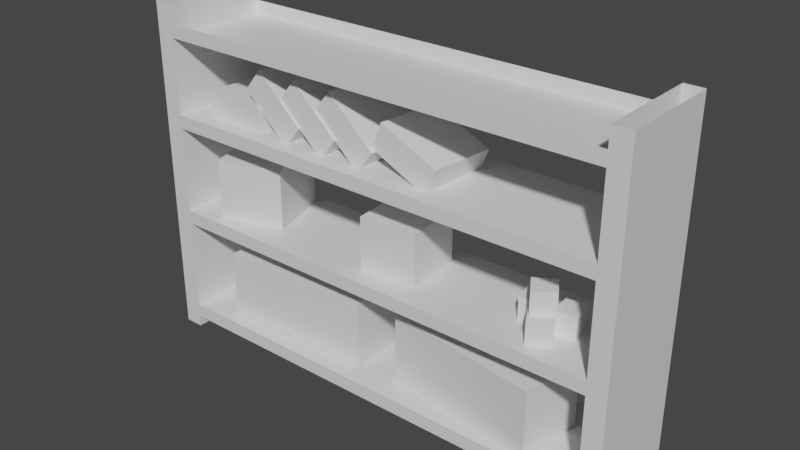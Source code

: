 # Source: Shelf.blend  (saved by Blender 2.81.16; exported with 4.5.12 LTS)
import bpy
from mathutils import Matrix  # noqa: F401  (used for matrix-valued properties, if any)

bpy.ops.wm.read_factory_settings(use_empty=True)
scene = bpy.context.scene
scene.name = 'Scene'

# ---- collections
col_collection = bpy.data.collections.new('Collection'); scene.collection.children.link(col_collection)

# ---- materials (node trees are filled in below, after node groups)
mat_items = bpy.data.materials.new('Items')
mat_items.use_transparent_shadow = False
mat_shelf = bpy.data.materials.new('Shelf')
mat_shelf.use_transparent_shadow = False

# ---- material node trees
mat_items.use_nodes = True; mat_items.node_tree.nodes.clear()
_N = mat_items.node_tree.nodes; _L = mat_items.node_tree.links
n0 = _N.new('ShaderNodeOutputMaterial'); n0.name = 'Material Output'; n0.location = (300, 300)
n1 = _N.new('ShaderNodeBsdfPrincipled'); n1.name = 'Principled BSDF'; n1.location = (10, 300)
n1.distribution = 'GGX'
n1.subsurface_method = 'BURLEY'
n1.inputs[3].default_value = 1.45
n1.inputs[27].default_value = (0.0, 0.0, 0.0, 1.0)
n1.inputs[28].default_value = 1.0
_L.new(n1.outputs[0], n0.inputs[0])
n0.is_active_output = True
mat_shelf.use_nodes = True; mat_shelf.node_tree.nodes.clear()
_N = mat_shelf.node_tree.nodes; _L = mat_shelf.node_tree.links
n0 = _N.new('ShaderNodeOutputMaterial'); n0.name = 'Material Output'; n0.location = (300, 300)
n1 = _N.new('ShaderNodeBsdfPrincipled'); n1.name = 'Principled BSDF'; n1.location = (10, 300)
n1.distribution = 'GGX'
n1.subsurface_method = 'BURLEY'
n1.inputs[3].default_value = 1.45
n1.inputs[27].default_value = (0.0, 0.0, 0.0, 1.0)
n1.inputs[28].default_value = 1.0
_L.new(n1.outputs[0], n0.inputs[0])
n0.is_active_output = True

# ---- world
world_world = bpy.data.worlds.new('World'); scene.world = world_world
world_world.use_nodes = True; world_world.node_tree.nodes.clear()
_N = world_world.node_tree.nodes; _L = world_world.node_tree.links
n0 = _N.new('ShaderNodeOutputWorld'); n0.name = 'World Output'; n0.location = (300, 300)
n1 = _N.new('ShaderNodeBackground'); n1.name = 'Background'; n1.location = (10, 300)
n1.inputs[0].default_value = (0.05088, 0.05088, 0.05088, 1.0)
_L.new(n1.outputs[0], n0.inputs[0])
n0.is_active_output = True
world_world.color = (0.05088, 0.05088, 0.05088)
world_world.use_sun_shadow = False
world_world.sun_shadow_jitter_overblur = 0.0

# ---- meshes
me_shelf = bpy.data.meshes.new('Shelf')
me_shelf.from_pydata([(0.8927, -0.001608, 0.8335), (0.8927, -0.001608, 0.9535), (0.9566, -0.1032, 0.9535), (0.9566, -0.1032, 0.8335), (0.7911, -0.06549, 0.9535), (0.855, -0.1671, 0.9535), (0.7911, -0.06549, 0.8335), (0.855, -0.1671, 0.8335), (-1.068, 0.191, 1.24), (-0.71, 0.1646, 1.24), (-0.7364, -0.1936, 1.24), (-1.095, -0.1672, 1.24), (-0.71, 0.1646, 1.39), (-0.7364, -0.1936, 1.39), (-1.068, 0.191, 1.39), (-1.095, -0.1672, 1.39), (-0.1499, 0.1967, 0.1422), (-0.1499, 0.1967, 0.5014), (-0.1348, -0.1622, 0.5014), (-0.1348, -0.1622, 0.1422), (-1.007, 0.1605, 0.5014), (-0.9917, -0.1984, 0.5014), (-1.007, 0.1605, 0.1422), (-0.9917, -0.1984, 0.1422), (-0.8157, 0.1914, 1.44), (-0.5338, 0.1648, 1.219), (-0.5545, -0.1934, 1.235), (-0.8364, -0.1668, 1.456), (-0.4415, 0.165, 1.336), (-0.4622, -0.1932, 1.353), (-0.7234, 0.1915, 1.557), (-0.7441, -0.1667, 1.574), (0.9663, 0.1149, 0.1422), (0.9663, 0.1149, 0.5014), (0.9132, -0.2403, 0.5014), (0.9132, -0.2403, 0.1422), (0.118, 0.2418, 0.5014), (0.06486, -0.1134, 0.5014), (0.118, 0.2418, 0.1422), (0.06486, -0.1134, 0.1422), (-0.5856, 0.1917, 1.44), (-0.3036, 0.1652, 1.219), (-0.3243, -0.193, 1.235), (-0.6062, -0.1665, 1.456), (-0.2113, 0.1653, 1.336), (-0.232, -0.1929, 1.353), (-0.4932, 0.1918, 1.557), (-0.5139, -0.1664, 1.574), (0.8272, 0.07276, 0.7148), (0.8272, 0.07276, 0.8348), (0.8533, -0.04436, 0.8348), (0.8533, -0.04436, 0.7148), (0.71, 0.04666, 0.8348), (0.7361, -0.07047, 0.8348), (0.71, 0.04666, 0.7148), (0.7361, -0.07047, 0.7148), (1.022, 0.06527, 0.7148), (1.022, 0.06527, 0.8348), (1.03, -0.05446, 0.8348), (1.03, -0.05446, 0.7148), (0.9019, 0.0573, 0.8348), (0.9099, -0.06244, 0.8348), (0.9019, 0.0573, 0.7148), (0.9099, -0.06244, 0.7148), (-0.78, 0.2213, 0.6854), (-0.78, 0.2213, 1.045), (-0.6797, -0.1236, 1.045), (-0.6797, -0.1236, 0.6854), (-1.125, 0.121, 1.045), (-1.025, -0.2239, 1.045), (-1.125, 0.121, 0.6854), (-1.025, -0.2239, 0.6854), (0.9237, -0.06155, 0.7148), (0.9237, -0.06155, 0.8348), (0.9823, -0.1662, 0.8348), (0.9823, -0.1662, 0.7148), (0.819, -0.1202, 0.8348), (0.8776, -0.2249, 0.8348), (0.819, -0.1202, 0.7148), (0.8776, -0.2249, 0.7148), (-0.003143, 0.1925, 1.355), (0.3307, 0.1661, 1.225), (0.3061, -0.1921, 1.235), (-0.02771, -0.1657, 1.365), (0.3849, 0.1662, 1.365), (0.3604, -0.192, 1.375), (0.05112, 0.1926, 1.495), (0.02655, -0.1656, 1.504), (0.1889, 0.1675, 0.6818), (0.1889, 0.1675, 0.9966), (0.2098, -0.1465, 0.9966), (0.2098, -0.1465, 0.6818), (-0.1251, 0.1466, 0.9966), (-0.1042, -0.1674, 0.9966), (-0.1251, 0.1466, 0.6818), (-0.1042, -0.1674, 0.6818), (-0.3591, 0.192, 1.44), (-0.07716, 0.1655, 1.219), (-0.09783, -0.1927, 1.235), (-0.3797, -0.1662, 1.456), (0.01515, 0.1656, 1.336), (-0.00552, -0.1926, 1.353), (-0.2668, 0.1922, 1.557), (-0.2874, -0.166, 1.574), (1.222, 0.2826, 0.06401), (1.222, 0.2826, 0.1377), (1.223, -0.279, 0.1377), (1.223, -0.279, 0.06401), (-1.242, 0.279, 0.1377), (-1.241, -0.2827, 0.1377), (-1.242, 0.279, 0.06401), (-1.241, -0.2827, 0.06401), (1.222, 0.2826, 1.666), (1.222, 0.2826, 1.74), (1.223, -0.279, 1.74), (1.223, -0.279, 1.666), (-1.242, 0.279, 1.74), (-1.241, -0.2827, 1.74), (-1.242, 0.279, 1.666), (-1.241, -0.2827, 1.666), (1.222, 0.2826, 0.644), (1.222, 0.2826, 0.7177), (1.223, -0.279, 0.7177), (1.223, -0.279, 0.644), (-1.242, 0.279, 0.7177), (-1.241, -0.2827, 0.7177), (-1.242, 0.279, 0.644), (-1.241, -0.2827, 0.644), (1.222, 0.2826, 1.187), (1.222, 0.2826, 1.261), (1.223, -0.279, 1.261), (1.223, -0.279, 1.187), (-1.242, 0.279, 1.261), (-1.241, -0.2827, 1.261), (-1.242, 0.279, 1.187), (-1.241, -0.2827, 1.187), (1.321, 0.2827, 1.84), (1.321, 0.2827, -2.067e-07), (1.322, -0.2789, -1.581e-07), (1.322, -0.2789, 1.84), (1.219, 0.2826, -1.927e-07), (1.22, -0.279, -1.441e-07), (1.219, 0.2826, 1.84), (1.22, -0.279, 1.84), (-1.22, 0.279, 1.84), (-1.22, 0.279, 1.441e-07), (-1.219, -0.2826, 1.927e-07), (-1.219, -0.2826, 1.84), (-1.322, 0.2789, 1.581e-07), (-1.321, -0.2827, 2.067e-07), (-1.322, 0.2789, 1.84), (-1.321, -0.2827, 1.84)], [], [(0, 1, 2, 3), (1, 4, 5, 2), (4, 6, 7, 5), (6, 0, 3, 7), (6, 4, 1, 0), (3, 2, 5, 7), (8, 9, 10, 11), (9, 12, 13, 10), (12, 14, 15, 13), (14, 8, 11, 15), (14, 12, 9, 8), (11, 10, 13, 15), (16, 17, 18, 19), (17, 20, 21, 18), (20, 22, 23, 21), (22, 16, 19, 23), (22, 20, 17, 16), (19, 18, 21, 23), (24, 25, 26, 27), (25, 28, 29, 26), (28, 30, 31, 29), (30, 24, 27, 31), (30, 28, 25, 24), (27, 26, 29, 31), (32, 33, 34, 35), (33, 36, 37, 34), (36, 38, 39, 37), (38, 32, 35, 39), (38, 36, 33, 32), (35, 34, 37, 39), (40, 41, 42, 43), (41, 44, 45, 42), (44, 46, 47, 45), (46, 40, 43, 47), (46, 44, 41, 40), (43, 42, 45, 47), (48, 49, 50, 51), (49, 52, 53, 50), (52, 54, 55, 53), (54, 48, 51, 55), (54, 52, 49, 48), (51, 50, 53, 55), (56, 57, 58, 59), (57, 60, 61, 58), (60, 62, 63, 61), (62, 56, 59, 63), (62, 60, 57, 56), (59, 58, 61, 63), (64, 65, 66, 67), (65, 68, 69, 66), (68, 70, 71, 69), (70, 64, 67, 71), (70, 68, 65, 64), (67, 66, 69, 71), (72, 73, 74, 75), (73, 76, 77, 74), (76, 78, 79, 77), (78, 72, 75, 79), (78, 76, 73, 72), (75, 74, 77, 79), (80, 81, 82, 83), (81, 84, 85, 82), (84, 86, 87, 85), (86, 80, 83, 87), (86, 84, 81, 80), (83, 82, 85, 87), (88, 89, 90, 91), (89, 92, 93, 90), (92, 94, 95, 93), (94, 88, 91, 95), (94, 92, 89, 88), (91, 90, 93, 95), (96, 97, 98, 99), (97, 100, 101, 98), (100, 102, 103, 101), (102, 96, 99, 103), (102, 100, 97, 96), (99, 98, 101, 103), (105, 108, 109, 106), (110, 108, 105, 104), (107, 106, 109, 111), (118, 112, 115, 119), (118, 116, 113, 112), (115, 114, 117, 119), (121, 124, 125, 122), (126, 120, 123, 127), (126, 124, 121, 120), (123, 122, 125, 127), (129, 132, 133, 130), (134, 128, 131, 135), (134, 132, 129, 128), (131, 130, 133, 135), (136, 139, 138, 137), (140, 141, 143, 142), (142, 136, 137, 140), (139, 143, 141, 138), (144, 147, 146, 145), (148, 149, 151, 150), (150, 144, 145, 148), (147, 151, 149, 146)])
me_shelf.polygons.foreach_set('use_smooth', [True] * 100)
me_shelf.polygons.foreach_set('material_index', [0, 0, 0, 0, 0, 0, 0, 0, 0, 0, 0, 0, 0, 0, 0, 0, 0, 0, 0, 0, 0, 0, 0, 0, 0, 0, 0, 0, 0, 0, 0, 0, 0, 0, 0, 0, 0, 0, 0, 0, 0, 0, 0, 0, 0, 0, 0, 0, 0, 0, 0, 0, 0, 0, 0, 0, 0, 0, 0, 0, 0, 0, 0, 0, 0, 0, 0, 0, 0, 0, 0, 0, 0, 0, 0, 0, 0, 0, 1, 1, 1, 1, 1, 1, 1, 1, 1, 1, 1, 1, 1, 1, 1, 1, 1, 1, 1, 1, 1, 1])
_k = set([(0, 1), (0, 3), (0, 6), (1, 2), (1, 4), (2, 3), (2, 5), (3, 7), (4, 5), (4, 6), (5, 7), (6, 7), (8, 9), (8, 11), (8, 14), (9, 10), (9, 12), (10, 11), (10, 13), (11, 15), (12, 13), (12, 14), (13, 15), (14, 15), (16, 17), (16, 19), (16, 22), (17, 18), (17, 20), (18, 19), (18, 21), (19, 23), (20, 21), (20, 22), (21, 23), (22, 23), (24, 25), (24, 27), (24, 30), (25, 26), (25, 28), (26, 27), (26, 29), (27, 31), (28, 29), (28, 30), (29, 31), (30, 31), (32, 33), (32, 35), (32, 38), (33, 34), (33, 36), (34, 35), (34, 37), (35, 39), (36, 37), (36, 38), (37, 39), (38, 39), (40, 41), (40, 43), (40, 46), (41, 42), (41, 44), (42, 43), (42, 45), (43, 47), (44, 45), (44, 46), (45, 47), (46, 47), (48, 49), (48, 51), (48, 54), (49, 50), (49, 52), (50, 51), (50, 53), (51, 55), (52, 53), (52, 54), (53, 55), (54, 55), (56, 57), (56, 59), (56, 62), (57, 58), (57, 60), (58, 59), (58, 61), (59, 63), (60, 61), (60, 62), (61, 63), (62, 63), (64, 65), (64, 67), (64, 70), (65, 66), (65, 68), (66, 67), (66, 69), (67, 71), (68, 69), (68, 70), (69, 71), (70, 71), (72, 73), (72, 75), (72, 78), (73, 74), (73, 76), (74, 75), (74, 77), (75, 79), (76, 77), (76, 78), (77, 79), (78, 79), (80, 81), (80, 83), (80, 86), (81, 82), (81, 84), (82, 83), (82, 85), (83, 87), (84, 85), (84, 86), (85, 87), (86, 87), (88, 89), (88, 91), (88, 94), (89, 90), (89, 92), (90, 91), (90, 93), (91, 95), (92, 93), (92, 94), (93, 95), (94, 95), (96, 97), (96, 99), (96, 102), (97, 98), (97, 100), (98, 99), (98, 101), (99, 103), (100, 101), (100, 102), (101, 103), (102, 103), (104, 105), (104, 110), (105, 106), (105, 108), (106, 107), (106, 109), (107, 111), (108, 109), (108, 110), (109, 111), (112, 113), (112, 115), (112, 118), (113, 116), (114, 115), (114, 117), (115, 119), (116, 118), (117, 119), (118, 119), (120, 121), (120, 123), (120, 126), (121, 122), (121, 124), (122, 123), (122, 125), (123, 127), (124, 125), (124, 126), (125, 127), (126, 127), (128, 129), (128, 131), (128, 134), (129, 130), (129, 132), (130, 131), (130, 133), (131, 135), (132, 133), (132, 134), (133, 135), (134, 135), (136, 137), (136, 139), (136, 142), (137, 138), (137, 140), (138, 139), (138, 141), (139, 143), (140, 141), (140, 142), (141, 143), (142, 143), (144, 145), (144, 147), (144, 150), (145, 146), (145, 148), (146, 147), (146, 149), (147, 151), (148, 149), (148, 150), (149, 151), (150, 151)])
me_shelf.attributes.new('sharp_edge', 'BOOLEAN', 'EDGE').data.foreach_set('value', [ (min(e.vertices), max(e.vertices)) in _k for e in me_shelf.edges])
_uv = me_shelf.uv_layers.new(name='UVMap')
_uv.uv.foreach_set('vector', [0.5358, 0.9263, 0.5358, 0.9436, 0.52, 0.9439, 0.52, 0.9265, 0.3427, 0.9438, 0.3427, 0.9265, 0.3602, 0.9265, 0.3602, 0.9438, 0.9585, 0.9452, 0.9585, 0.9279, 0.9744, 0.9281, 0.9744, 0.9455, 0.9334, 0.9452, 0.9334, 0.9278, 0.951, 0.9279, 0.951, 0.9452, 0.3322, 0.9517, 0.3322, 0.969, 0.3168, 0.9691, 0.3168, 0.9517, 0.2661, 0.969, 0.2661, 0.9517, 0.2815, 0.9517, 0.2815, 0.9691, 0.249, 0.7075, 0.3015, 0.7075, 0.3015, 0.7594, 0.249, 0.7594, 0.9948, 0.658, 0.973, 0.6581, 0.973, 0.6072, 0.9948, 0.6071, 0.3776, 0.7594, 0.3251, 0.7594, 0.3251, 0.7075, 0.3776, 0.7075, 0.9948, 0.7322, 0.973, 0.732, 0.973, 0.6811, 0.9948, 0.6812, 0.9661, 0.912, 0.9661, 0.8606, 0.988, 0.8606, 0.988, 0.912, 0.9948, 0.5291, 0.9948, 0.5805, 0.973, 0.5805, 0.973, 0.5291, 0.5296, 0.7829, 0.5296, 0.8348, 0.4773, 0.8347, 0.4773, 0.7828, 0.5737, 0.6679, 0.5737, 0.544, 0.6262, 0.544, 0.6262, 0.6679, 0.4012, 0.8348, 0.4012, 0.7829, 0.4535, 0.7828, 0.4535, 0.8347, 0.6498, 0.6679, 0.6498, 0.544, 0.7023, 0.544, 0.7023, 0.6679, 0.3015, 0.6679, 0.249, 0.668, 0.249, 0.544, 0.3015, 0.544, 0.3776, 0.668, 0.3251, 0.6679, 0.3251, 0.544, 0.3776, 0.544, 0.9146, 0.8371, 0.8723, 0.8357, 0.8723, 0.7838, 0.9146, 0.7852, 0.4109, 0.9877, 0.3934, 0.9854, 0.3934, 0.9344, 0.4109, 0.9367, 0.7659, 0.9111, 0.7236, 0.9125, 0.7236, 0.8606, 0.7659, 0.8592, 0.487, 0.9854, 0.4695, 0.9878, 0.4695, 0.9367, 0.487, 0.9344, 0.929, 0.8351, 0.929, 0.7836, 0.9508, 0.7835, 0.9508, 0.835, 0.9413, 0.7328, 0.9413, 0.6812, 0.9631, 0.6814, 0.9631, 0.7329, 0.4514, 0.8587, 0.4514, 0.9106, 0.4008, 0.9101, 0.4008, 0.8583, 0.5404, 0.544, 0.5404, 0.6679, 0.4879, 0.6679, 0.4879, 0.544, 0.5275, 0.8583, 0.5275, 0.9102, 0.4769, 0.9106, 0.4769, 0.8587, 0.4012, 0.6679, 0.4012, 0.544, 0.4537, 0.544, 0.4537, 0.6679, 0.6262, 0.8442, 0.5737, 0.8443, 0.5737, 0.7232, 0.6262, 0.7231, 0.6498, 0.7231, 0.7023, 0.7232, 0.7023, 0.8443, 0.6498, 0.8442, 0.8271, 0.9125, 0.7849, 0.9111, 0.7849, 0.8592, 0.8271, 0.8606, 0.4363, 0.9877, 0.4188, 0.9854, 0.4188, 0.9344, 0.4363, 0.9367, 0.8846, 0.683, 0.9269, 0.6816, 0.9269, 0.7334, 0.8846, 0.7348, 0.2587, 0.9857, 0.2411, 0.988, 0.2411, 0.9369, 0.2587, 0.9346, 0.9344, 0.9123, 0.9344, 0.8608, 0.9563, 0.8607, 0.9563, 0.9122, 0.9413, 0.6579, 0.9413, 0.6063, 0.9631, 0.6065, 0.9631, 0.658, 0.5928, 0.9415, 0.5928, 0.9588, 0.5753, 0.9589, 0.5753, 0.9416, 0.7897, 0.9284, 0.8073, 0.9284, 0.8073, 0.9457, 0.7897, 0.9457, 0.6006, 0.9588, 0.6006, 0.9415, 0.6181, 0.9416, 0.6181, 0.9589, 0.7435, 0.9284, 0.761, 0.9284, 0.761, 0.9457, 0.7435, 0.9457, 0.3854, 0.9265, 0.3854, 0.9438, 0.368, 0.9439, 0.368, 0.9265, 0.4615, 0.9263, 0.4615, 0.9436, 0.4442, 0.9436, 0.4442, 0.9263, 0.8406, 0.9459, 0.8406, 0.9286, 0.8581, 0.9286, 0.8581, 0.9459, 0.6595, 0.9588, 0.6419, 0.9588, 0.6419, 0.9414, 0.6595, 0.9414, 0.9403, 0.7658, 0.9403, 0.7485, 0.9578, 0.7484, 0.9578, 0.7658, 0.6849, 0.9588, 0.6674, 0.9588, 0.6674, 0.9414, 0.6849, 0.9414, 0.2841, 0.9438, 0.2666, 0.9438, 0.2666, 0.9265, 0.2841, 0.9265, 0.3348, 0.9438, 0.3172, 0.9438, 0.3172, 0.9265, 0.3348, 0.9265, 0.3767, 0.7828, 0.3767, 0.8347, 0.3249, 0.835, 0.3249, 0.7831, 0.4537, 0.7594, 0.4012, 0.7594, 0.4012, 0.7075, 0.4537, 0.7075, 0.3007, 0.7831, 0.3007, 0.835, 0.2489, 0.8347, 0.2489, 0.7828, 0.5298, 0.7594, 0.4773, 0.7594, 0.4773, 0.7075, 0.5298, 0.7075, 0.7257, 0.8356, 0.7257, 0.7837, 0.7769, 0.7836, 0.7769, 0.8355, 0.8, 0.8355, 0.8, 0.7836, 0.8513, 0.7837, 0.8513, 0.8356, 0.3079, 0.9265, 0.3079, 0.9439, 0.2917, 0.9441, 0.2917, 0.9267, 0.7181, 0.9457, 0.7181, 0.9284, 0.7356, 0.9284, 0.7356, 0.9457, 0.6925, 0.9588, 0.6925, 0.9415, 0.7087, 0.9417, 0.7087, 0.959, 0.8327, 0.9457, 0.8152, 0.9457, 0.8152, 0.9284, 0.8327, 0.9284, 0.5433, 0.9678, 0.5433, 0.9504, 0.5591, 0.9504, 0.5591, 0.9677, 0.4438, 0.9688, 0.4438, 0.9514, 0.4597, 0.9515, 0.4597, 0.9688, 0.2978, 0.9108, 0.2483, 0.9104, 0.2483, 0.8585, 0.2978, 0.8589, 0.888, 0.9791, 0.8674, 0.9778, 0.8674, 0.9268, 0.888, 0.9282, 0.3739, 0.9104, 0.3244, 0.9108, 0.3244, 0.8589, 0.3739, 0.8585, 0.9179, 0.9778, 0.8973, 0.9791, 0.8973, 0.9282, 0.9179, 0.9268, 0.9606, 0.835, 0.9606, 0.7835, 0.9825, 0.7835, 0.9825, 0.8349, 0.2049, 0.9651, 0.2049, 0.9137, 0.2267, 0.9137, 0.2267, 0.9652, 0.01033, 0.9578, 0.01033, 0.9123, 0.05627, 0.9124, 0.05627, 0.9578, 0.1436, 0.9123, 0.1896, 0.9123, 0.1896, 0.9578, 0.1436, 0.9578, 0.6277, 0.8818, 0.6277, 0.9273, 0.5817, 0.9273, 0.5817, 0.8819, 0.1229, 0.9578, 0.07695, 0.9578, 0.07695, 0.9123, 0.1229, 0.9123, 0.9191, 0.9048, 0.8731, 0.9048, 0.8731, 0.8593, 0.9191, 0.8593, 0.6484, 0.8818, 0.6943, 0.8818, 0.6943, 0.9273, 0.6484, 0.9273, 0.8846, 0.5272, 0.9269, 0.5286, 0.9269, 0.5805, 0.8846, 0.5791, 0.5124, 0.9878, 0.4949, 0.9854, 0.4949, 0.9344, 0.5124, 0.9367, 0.9269, 0.6563, 0.8846, 0.6576, 0.8846, 0.6058, 0.9269, 0.6044, 0.8406, 0.8616, 0.8581, 0.8593, 0.8581, 0.9104, 0.8406, 0.9127, 0.5665, 0.8832, 0.5665, 0.9347, 0.5446, 0.9348, 0.5446, 0.8833, 0.9413, 0.5807, 0.9413, 0.5292, 0.9631, 0.5293, 0.9631, 0.5808, 0.5766, 0.08009, 0.5766, 0.436, 0.4945, 0.436, 0.4945, 0.08009, 0.9712, 0.07996, 0.982, 0.07995, 0.982, 0.4353, 0.9712, 0.4353, 0.9868, 0.07995, 0.9976, 0.07996, 0.9976, 0.4353, 0.9868, 0.4353, 0.2196, 0.08009, 0.2196, 0.436, 0.1375, 0.436, 0.1375, 0.08009, 0.9244, 0.07996, 0.9351, 0.07995, 0.9351, 0.4353, 0.9244, 0.4353, 0.9508, 0.4353, 0.94, 0.4353, 0.94, 0.07995, 0.9508, 0.07996, 0.4576, 0.08009, 0.4576, 0.436, 0.3755, 0.436, 0.3755, 0.08009, 0.6957, 0.08009, 0.6957, 0.436, 0.6136, 0.436, 0.6136, 0.08009, 0.9664, 0.4353, 0.9556, 0.4353, 0.9556, 0.07996, 0.9664, 0.07995, 0.9195, 0.4353, 0.9088, 0.4353, 0.9088, 0.07995, 0.9195, 0.07996, 0.01847, 0.436, 0.01847, 0.08009, 0.1006, 0.08009, 0.1006, 0.436, 0.3386, 0.08009, 0.3386, 0.436, 0.2565, 0.436, 0.2565, 0.08009, 0.8932, 0.07996, 0.9039, 0.07995, 0.9039, 0.4353, 0.8932, 0.4353, 0.8883, 0.4353, 0.8776, 0.4353, 0.8776, 0.07995, 0.8883, 0.07996, 0.814, 0.326, 0.7325, 0.3257, 0.7325, 0.05989, 0.814, 0.06018, 0.01834, 0.5763, 0.09984, 0.576, 0.09984, 0.8419, 0.01834, 0.8422, 0.857, 0.4458, 0.8718, 0.4458, 0.8718, 0.7118, 0.857, 0.7118, 0.8718, 0.3258, 0.857, 0.3258, 0.857, 0.05986, 0.8718, 0.05985, 0.814, 0.712, 0.7325, 0.7117, 0.7325, 0.4458, 0.814, 0.4461, 0.1374, 0.5763, 0.2189, 0.576, 0.2189, 0.8419, 0.1374, 0.8422, 0.8356, 0.05985, 0.8504, 0.05986, 0.8504, 0.3258, 0.8356, 0.3258, 0.8504, 0.7118, 0.8356, 0.7118, 0.8356, 0.4458, 0.8504, 0.4458])
me_shelf.materials.append(mat_items)
me_shelf.materials.append(mat_shelf)
me_shelf.use_remesh_fix_poles = True
me_shelf.use_remesh_preserve_attributes = False
me_shelf.use_mirror_vertex_groups = False
me_shelf.update()
me_shelf.normals_split_custom_set([tuple(v) for v in zip(*[iter([0.8465, 0.5323, -8.084e-08, 0.8465, 0.5323, -8.084e-08, 0.8465, 0.5323, -8.084e-08, 0.8465, 0.5323, -8.084e-08, 0.0, 0.0, 1.0, 0.0, 0.0, 1.0, 0.0, 0.0, 1.0, 0.0, 0.0, 1.0, -0.8465, -0.5323, 6.468e-08, -0.8465, -0.5323, 6.468e-08, -0.8465, -0.5323, 6.468e-08, -0.8465, -0.5323, 6.468e-08, 2.587e-07, 0.0, -1.0, 2.587e-07, 0.0, -1.0, 2.587e-07, 0.0, -1.0, 2.587e-07, 0.0, -1.0, -0.5323, 0.8465, -2.102e-07, -0.5323, 0.8465, -2.102e-07, -0.5323, 0.8465, -2.102e-07, -0.5323, 0.8465, -2.102e-07, 0.5323, -0.8465, 0.0, 0.5323, -0.8465, 0.0, 0.5323, -0.8465, 0.0, 0.5323, -0.8465, 0.0, -3.754e-07, 0.0, -1.0, -3.754e-07, 0.0, -1.0, -3.754e-07, 0.0, -1.0, -3.754e-07, 0.0, -1.0, 0.9973, -0.07351, 3.791e-09, 0.9973, -0.07351, 3.791e-09, 0.9973, -0.07351, 3.791e-09, 0.9973, -0.07351, 3.791e-09, -8.663e-08, 0.0, 1.0, -8.663e-08, 0.0, 1.0, -8.663e-08, 0.0, 1.0, -8.663e-08, 0.0, 1.0, -0.9973, 0.07351, 0.0, -0.9973, 0.07351, 0.0, -0.9973, 0.07351, 0.0, -0.9973, 0.07351, 0.0, 0.07352, 0.9973, 0.0, 0.07352, 0.9973, 0.0, 0.07352, 0.9973, 0.0, 0.07352, 0.9973, 0.0, -0.07351, -0.9973, 1.386e-07, -0.07351, -0.9973, 1.386e-07, -0.07351, -0.9973, 1.386e-07, -0.07351, -0.9973, 1.386e-07, 0.9991, 0.0422, -1.494e-07, 0.9991, 0.0422, -1.494e-07, 0.9991, 0.0422, -1.494e-07, 0.9991, 0.0422, -1.494e-07, 1.149e-07, 1.717e-07, 1.0, 1.149e-07, 1.717e-07, 1.0, 1.149e-07, 1.717e-07, 1.0, 1.149e-07, 1.717e-07, 1.0, -0.9991, -0.0422, 8.827e-08, -0.9991, -0.0422, 8.827e-08, -0.9991, -0.0422, 8.827e-08, -0.9991, -0.0422, 8.827e-08, -1.421e-07, -8.877e-08, -1.0, -1.421e-07, -8.877e-08, -1.0, -1.421e-07, -8.877e-08, -1.0, -1.421e-07, -8.877e-08, -1.0, -0.0422, 0.9991, -1.071e-07, -0.0422, 0.9991, -1.071e-07, -0.0422, 0.9991, -1.071e-07, -0.0422, 0.9991, -1.071e-07, 0.0422, -0.9991, 1.067e-07, 0.0422, -0.9991, 1.067e-07, 0.0422, -0.9991, 1.067e-07, 0.0422, -0.9991, 1.067e-07, -0.617, -0.0009071, -0.787, -0.617, -0.0009071, -0.787, -0.617, -0.0009071, -0.787, -0.617, -0.0009071, -0.787, 0.7849, -0.07383, -0.6152, 0.7849, -0.07383, -0.6152, 0.7849, -0.07383, -0.6152, 0.7849, -0.07383, -0.6152, 0.617, 0.0009056, 0.787, 0.617, 0.0009056, 0.787, 0.617, 0.0009056, 0.787, 0.617, 0.0009056, 0.787, -0.7849, 0.07383, 0.6152, -0.7849, 0.07383, 0.6152, -0.7849, 0.07383, 0.6152, -0.7849, 0.07383, 0.6152, 0.05754, 0.9973, -0.04626, 0.05754, 0.9973, -0.04626, 0.05754, 0.9973, -0.04626, 0.05754, 0.9973, -0.04626, -0.05754, -0.9973, 0.04626, -0.05754, -0.9973, 0.04626, -0.05754, -0.9973, 0.04626, -0.05754, -0.9973, 0.04626, 0.989, -0.148, -6.136e-08, 0.989, -0.148, -6.136e-08, 0.989, -0.148, -6.136e-08, 0.989, -0.148, -6.136e-08, 9.674e-08, 6.664e-08, 1.0, 9.674e-08, 6.664e-08, 1.0, 9.674e-08, 6.664e-08, 1.0, 9.674e-08, 6.664e-08, 1.0, -0.989, 0.148, 1.097e-07, -0.989, 0.148, 1.097e-07, -0.989, 0.148, 1.097e-07, -0.989, 0.148, 1.097e-07, -1.27e-07, -8.33e-08, -1.0, -1.27e-07, -8.33e-08, -1.0, -1.27e-07, -8.33e-08, -1.0, -1.27e-07, -8.33e-08, -1.0, 0.148, 0.989, -1.229e-07, 0.148, 0.989, -1.229e-07, 0.148, 0.989, -1.229e-07, 0.148, 0.989, -1.229e-07, -0.148, -0.989, 8.028e-08, -0.148, -0.989, 8.028e-08, -0.148, -0.989, 8.028e-08, -0.148, -0.989, 8.028e-08, -0.617, -0.000906, -0.787, -0.617, -0.000906, -0.787, -0.617, -0.000906, -0.787, -0.617, -0.000906, -0.787, 0.7849, -0.07383, -0.6152, 0.7849, -0.07383, -0.6152, 0.7849, -0.07383, -0.6152, 0.7849, -0.07383, -0.6152, 0.617, 0.0009047, 0.787, 0.617, 0.0009047, 0.787, 0.617, 0.0009047, 0.787, 0.617, 0.0009047, 0.787, -0.7849, 0.07383, 0.6152, -0.7849, 0.07383, 0.6152, -0.7849, 0.07383, 0.6152, -0.7849, 0.07383, 0.6152, 0.05754, 0.9973, -0.04626, 0.05754, 0.9973, -0.04626, 0.05754, 0.9973, -0.04626, 0.05754, 0.9973, -0.04626, -0.05754, -0.9973, 0.04626, -0.05754, -0.9973, 0.04626, -0.05754, -0.9973, 0.04626, -0.05754, -0.9973, 0.04626, 0.976, 0.2176, -2.425e-07, 0.976, 0.2176, -2.425e-07, 0.976, 0.2176, -2.425e-07, 0.976, 0.2176, -2.425e-07, -1.294e-07, 0.0, 1.0, -1.294e-07, 0.0, 1.0, -1.294e-07, 0.0, 1.0, -1.294e-07, 0.0, 1.0, -0.976, -0.2176, 2.432e-07, -0.976, -0.2176, 2.432e-07, -0.976, -0.2176, 2.432e-07, -0.976, -0.2176, 2.432e-07, -1.294e-07, 0.0, -1.0, -1.294e-07, 0.0, -1.0, -1.294e-07, 0.0, -1.0, -1.294e-07, 0.0, -1.0, -0.2176, 0.976, 4.248e-08, -0.2176, 0.976, 4.248e-08, -0.2176, 0.976, 4.248e-08, -0.2176, 0.976, 4.248e-08, 0.2176, -0.976, -6.533e-08, 0.2176, -0.976, -6.533e-08, 0.2176, -0.976, -6.533e-08, 0.2176, -0.976, -6.533e-08, 0.9978, 0.06647, -4.956e-07, 0.9978, 0.06647, -4.956e-07, 0.9978, 0.06647, -4.956e-07, 0.9978, 0.06647, -4.956e-07, -3.234e-07, 0.0, 1.0, -3.234e-07, 0.0, 1.0, -3.234e-07, 0.0, 1.0, -3.234e-07, 0.0, 1.0, -0.9978, -0.06647, 2.478e-07, -0.9978, -0.06647, 2.478e-07, -0.9978, -0.06647, 2.478e-07, -0.9978, -0.06647, 2.478e-07, -9.701e-08, 0.0, -1.0, -9.701e-08, 0.0, -1.0, -9.701e-08, 0.0, -1.0, -9.701e-08, 0.0, -1.0, -0.06646, 0.9978, 0.0, -0.06646, 0.9978, 0.0, -0.06646, 0.9978, 0.0, -0.06646, 0.9978, 0.0, 0.06646, -0.9978, -6.442e-08, 0.06646, -0.9978, -6.442e-08, 0.06646, -0.9978, -6.442e-08, 0.06646, -0.9978, -6.442e-08, 0.9602, 0.2793, -1.943e-07, 0.9602, 0.2793, -1.943e-07, 0.9602, 0.2793, -1.943e-07, 0.9602, 0.2793, -1.943e-07, 1.155e-07, 0.0, 1.0, 1.155e-07, 0.0, 1.0, 1.155e-07, 0.0, 1.0, 1.155e-07, 0.0, 1.0, -0.9602, -0.2793, 3.549e-07, -0.9602, -0.2793, 3.549e-07, -0.9602, -0.2793, 3.549e-07, -0.9602, -0.2793, 3.549e-07, 1.733e-07, -2.057e-07, -1.0, 1.733e-07, -2.057e-07, -1.0, 1.733e-07, -2.057e-07, -1.0, 1.733e-07, -2.057e-07, -1.0, -0.2793, 0.9602, -9.991e-08, -0.2793, 0.9602, -9.991e-08, -0.2793, 0.9602, -9.991e-08, -0.2793, 0.9602, -9.991e-08, 0.2793, -0.9602, 2.41e-08, 0.2793, -0.9602, 2.41e-08, 0.2793, -0.9602, 2.41e-08, 0.2793, -0.9602, 2.41e-08, 0.8724, 0.4887, -2.354e-07, 0.8724, 0.4887, -2.354e-07, 0.8724, 0.4887, -2.354e-07, 0.8724, 0.4887, -2.354e-07, 0.0, 0.0, 1.0, 0.0, 0.0, 1.0, 0.0, 0.0, 1.0, 0.0, 0.0, 1.0, -0.8724, -0.4887, 1.94e-07, -0.8724, -0.4887, 1.94e-07, -0.8724, -0.4887, 1.94e-07, -0.8724, -0.4887, 1.94e-07, -2.587e-07, 0.0, -1.0, -2.587e-07, 0.0, -1.0, -2.587e-07, 0.0, -1.0, -2.587e-07, 0.0, -1.0, -0.4887, 0.8724, 1.293e-07, -0.4887, 0.8724, 1.293e-07, -0.4887, 0.8724, 1.293e-07, -0.4887, 0.8724, 1.293e-07, 0.4887, -0.8724, -2.587e-07, 0.4887, -0.8724, -2.587e-07, 0.4887, -0.8724, -2.587e-07, 0.4887, -0.8724, -2.587e-07, -0.3627, -0.0005331, -0.9319, -0.3627, -0.0005331, -0.9319, -0.3627, -0.0005331, -0.9319, -0.3627, -0.0005331, -0.9319, 0.9294, -0.07361, -0.3617, 0.9294, -0.07361, -0.3617, 0.9294, -0.07361, -0.3617, 0.9294, -0.07361, -0.3617, 0.3627, 0.0005321, 0.9319, 0.3627, 0.0005321, 0.9319, 0.3627, 0.0005321, 0.9319, 0.3627, 0.0005321, 0.9319, -0.9294, 0.07361, 0.3617, -0.9294, 0.07361, 0.3617, -0.9294, 0.07361, 0.3617, -0.9294, 0.07361, 0.3617, 0.06841, 0.9973, -0.02719, 0.06841, 0.9973, -0.02719, 0.06841, 0.9973, -0.02719, 0.06841, 0.9973, -0.02719, -0.06841, -0.9973, 0.0272, -0.06841, -0.9973, 0.0272, -0.06841, -0.9973, 0.0272, -0.06841, -0.9973, 0.0272, 0.9978, 0.06646, -1.244e-07, 0.9978, 0.06646, -1.244e-07, 0.9978, 0.06646, -1.244e-07, 0.9978, 0.06646, -1.244e-07, -2.821e-07, 1.008e-07, 1.0, -2.821e-07, 1.008e-07, 1.0, -2.821e-07, 1.008e-07, 1.0, -2.821e-07, 1.008e-07, 1.0, -0.9978, -0.06647, 1.245e-07, -0.9978, -0.06647, 1.245e-07, -0.9978, -0.06647, 1.245e-07, -0.9978, -0.06647, 1.245e-07, 1.128e-07, -1.008e-07, -1.0, 1.128e-07, -1.008e-07, -1.0, 1.128e-07, -1.008e-07, -1.0, 1.128e-07, -1.008e-07, -1.0, -0.06646, 0.9978, -7.482e-08, -0.06646, 0.9978, -7.482e-08, -0.06646, 0.9978, -7.482e-08, -0.06646, 0.9978, -7.482e-08, 0.06647, -0.9978, 7.488e-08, 0.06647, -0.9978, 7.488e-08, 0.06647, -0.9978, 7.488e-08, 0.06647, -0.9978, 7.488e-08, -0.617, -0.0009054, -0.787, -0.617, -0.0009054, -0.787, -0.617, -0.0009054, -0.787, -0.617, -0.0009054, -0.787, 0.7849, -0.07383, -0.6152, 0.7849, -0.07383, -0.6152, 0.7849, -0.07383, -0.6152, 0.7849, -0.07383, -0.6152, 0.617, 0.0009043, 0.787, 0.617, 0.0009043, 0.787, 0.617, 0.0009043, 0.787, 0.617, 0.0009043, 0.787, -0.7849, 0.07383, 0.6152, -0.7849, 0.07383, 0.6152, -0.7849, 0.07383, 0.6152, -0.7849, 0.07383, 0.6152, 0.05754, 0.9973, -0.04626, 0.05754, 0.9973, -0.04626, 0.05754, 0.9973, -0.04626, 0.05754, 0.9973, -0.04626, -0.05754, -0.9973, 0.04626, -0.05754, -0.9973, 0.04626, -0.05754, -0.9973, 0.04626, -0.05754, -0.9973, 0.04626, 1.368e-07, 7.98e-08, 1.0, 1.368e-07, 7.98e-08, 1.0, 1.368e-07, 7.98e-08, 1.0, 1.368e-07, 7.98e-08, 1.0, -0.001491, 1.0, 0.0, -0.001491, 1.0, 0.0, -0.001491, 1.0, 0.0, -0.001491, 1.0, 0.0, 0.001491, -1.0, 0.0, 0.001491, -1.0, 0.0, 0.001491, -1.0, 0.0, 0.001491, -1.0, 0.0, -1.619e-07, -2.125e-07, -1.0, -1.619e-07, -2.125e-07, -1.0, -1.619e-07, -2.125e-07, -1.0, -1.619e-07, -2.125e-07, -1.0, -0.001491, 1.0, 0.0, -0.001491, 1.0, 0.0, -0.001491, 1.0, 0.0, -0.001491, 1.0, 0.0, 0.001491, -1.0, 3.284e-07, 0.001491, -1.0, 3.284e-07, 0.001491, -1.0, 3.284e-07, 0.001491, -1.0, 3.284e-07, 1.291e-07, 1.063e-07, 1.0, 1.291e-07, 1.063e-07, 1.0, 1.291e-07, 1.063e-07, 1.0, 1.291e-07, 1.063e-07, 1.0, -1.482e-07, -1.063e-07, -1.0, -1.482e-07, -1.063e-07, -1.0, -1.482e-07, -1.063e-07, -1.0, -1.482e-07, -1.063e-07, -1.0, -0.001491, 1.0, 0.0, -0.001491, 1.0, 0.0, -0.001491, 1.0, 0.0, -0.001491, 1.0, 0.0, 0.001491, -1.0, 0.0, 0.001491, -1.0, 0.0, 0.001491, -1.0, 0.0, 0.001491, -1.0, 0.0, 5.687e-08, 2.125e-07, 1.0, 5.687e-08, 2.125e-07, 1.0, 5.687e-08, 2.125e-07, 1.0, 5.687e-08, 2.125e-07, 1.0, -1.804e-07, -2.125e-07, -1.0, -1.804e-07, -2.125e-07, -1.0, -1.804e-07, -2.125e-07, -1.0, -1.804e-07, -2.125e-07, -1.0, -0.001491, 1.0, -4.712e-07, -0.001491, 1.0, -4.712e-07, -0.001491, 1.0, -4.712e-07, -0.001491, 1.0, -4.712e-07, 0.001491, -1.0, 0.0, 0.001491, -1.0, 0.0, 0.001491, -1.0, 0.0, 0.001491, -1.0, 0.0, 1.0, 0.001468, -1.297e-07, 1.0, 0.001468, -1.297e-07, 1.0, 0.001468, -1.297e-07, 1.0, 0.001468, -1.297e-07, -1.0, -0.001466, 1.297e-07, -1.0, -0.001466, 1.297e-07, -1.0, -0.001466, 1.297e-07, -1.0, -0.001466, 1.297e-07, -0.001465, 1.0, -8.994e-08, -0.001465, 1.0, -8.994e-08, -0.001465, 1.0, -8.994e-08, -0.001465, 1.0, -8.994e-08, 0.001455, -1.0, 9.993e-08, 0.001455, -1.0, 9.993e-08, 0.001455, -1.0, 9.993e-08, 0.001455, -1.0, 9.993e-08, 1.0, 0.001466, -1.621e-07, 1.0, 0.001466, -1.621e-07, 1.0, 0.001466, -1.621e-07, 1.0, 0.001466, -1.621e-07, -1.0, -0.001466, 1.297e-07, -1.0, -0.001466, 1.297e-07, -1.0, -0.001466, 1.297e-07, -1.0, -0.001466, 1.297e-07, -0.001472, 1.0, -8.994e-08, -0.001472, 1.0, -8.994e-08, -0.001472, 1.0, -8.994e-08, -0.001472, 1.0, -8.994e-08, 0.001461, -1.0, 7.995e-08, 0.001461, -1.0, 7.995e-08, 0.001461, -1.0, 7.995e-08, 0.001461, -1.0, 7.995e-08])] * 3)])

# ---- objects
ob_shelf = bpy.data.objects.new('Shelf', me_shelf)

# ---- transforms, parenting, visibility, modifiers, constraints
ob_shelf.location = (0.0, 0.0, 0.0)
ob_shelf.lineart.crease_threshold = 0.0

# ---- collection membership
col_collection.objects.link(ob_shelf)

# ---- scene / render settings (as saved in the file)
scene.frame_start = 1; scene.frame_end = 250; scene.frame_set(1)
scene.render.engine = 'BLENDER_EEVEE_NEXT'
scene.cycles.use_denoising = False
scene.cycles.samples = 128
scene.cycles.sampling_pattern = 'TABULATED_SOBOL'
scene.cycles.use_adaptive_sampling = False
scene.cycles.use_light_tree = False
scene.view_settings.view_transform = 'Filmic'
bpy.context.view_layer.update()

# ---- added for rendering (the .blend has no active camera and no usable light): camera, sun
cam_auto = bpy.data.cameras.new('AutoCamera')
cam_auto.lens = 50.0
cam_auto.sensor_width = 36.0
cam_auto.clip_end = 1000.0
ob_auto_camera = bpy.data.objects.new('AutoCamera', cam_auto)
scene.collection.objects.link(ob_auto_camera)
ob_auto_camera.location = (3.02555, -3.63066, 3.34067)
ob_auto_camera.rotation_euler = (1.09748, -7.21219e-08, 0.694738)
scene.camera = ob_auto_camera
light_auto_sun = bpy.data.lights.new('AutoSun', 'SUN')
light_auto_sun.energy = 3.0
light_auto_sun.angle = 0.0523599
ob_auto_sun = bpy.data.objects.new('AutoSun', light_auto_sun)
scene.collection.objects.link(ob_auto_sun)
ob_auto_sun.rotation_euler = (0.872665, 0.174533, 0.523599)
bpy.context.view_layer.update()
